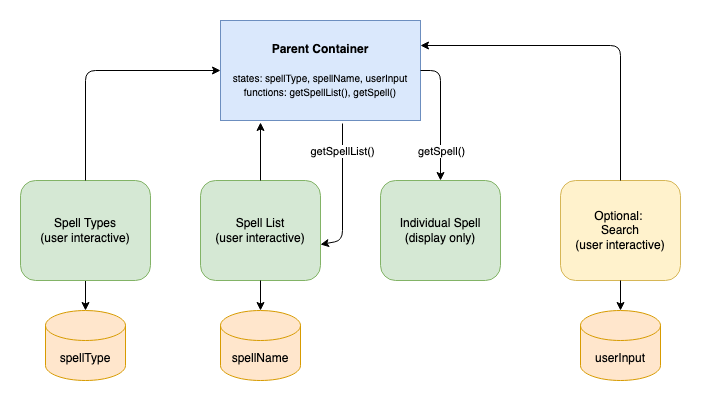

The diagram above was exported from draw.io. Its source (the exported page's mxGraphModel, read from the mxfile embedded in the PNG):
<mxGraphModel dx="902" dy="664" grid="1" gridSize="10" guides="1" tooltips="1" connect="1" arrows="1" fold="1" page="1" pageScale="1" pageWidth="850" pageHeight="1100" math="0" shadow="0">
  <root>
    <mxCell id="0" />
    <mxCell id="1" parent="0" />
    <mxCell id="5KjSfEsvsGfu4O9U6w4m-1" value="&lt;b&gt;Parent Container&lt;br&gt;&lt;/b&gt;&lt;br&gt;&lt;font style=&quot;font-size: 10px;&quot;&gt;states: spellType, spellName, userInput&lt;br&gt;functions: getSpellList(), getSpell()&lt;/font&gt;" style="rounded=0;whiteSpace=wrap;html=1;fillColor=#dae8fc;strokeColor=#6c8ebf;" parent="1" vertex="1">
      <mxGeometry x="320" y="40" width="200" height="100" as="geometry" />
    </mxCell>
    <mxCell id="5KjSfEsvsGfu4O9U6w4m-9" value="" style="edgeStyle=orthogonalEdgeStyle;rounded=0;orthogonalLoop=1;jettySize=auto;html=1;" parent="1" source="5KjSfEsvsGfu4O9U6w4m-2" target="5KjSfEsvsGfu4O9U6w4m-6" edge="1">
      <mxGeometry relative="1" as="geometry" />
    </mxCell>
    <mxCell id="5KjSfEsvsGfu4O9U6w4m-2" value="Spell Types&lt;br&gt;(user interactive)" style="rounded=1;whiteSpace=wrap;html=1;fillColor=#d5e8d4;strokeColor=#82b366;" parent="1" vertex="1">
      <mxGeometry x="120" y="200" width="130" height="100" as="geometry" />
    </mxCell>
    <mxCell id="5KjSfEsvsGfu4O9U6w4m-3" value="Spell List&lt;br&gt;(user interactive)" style="rounded=1;whiteSpace=wrap;html=1;fillColor=#d5e8d4;strokeColor=#82b366;" parent="1" vertex="1">
      <mxGeometry x="300" y="200" width="120" height="100" as="geometry" />
    </mxCell>
    <mxCell id="5KjSfEsvsGfu4O9U6w4m-12" value="" style="edgeStyle=orthogonalEdgeStyle;rounded=1;orthogonalLoop=1;jettySize=auto;html=1;startArrow=classic;startFill=1;endArrow=none;endFill=0;exitX=0.5;exitY=0;exitDx=0;exitDy=0;" parent="1" source="5KjSfEsvsGfu4O9U6w4m-4" target="5KjSfEsvsGfu4O9U6w4m-1" edge="1">
      <mxGeometry relative="1" as="geometry">
        <Array as="points">
          <mxPoint x="540" y="90" />
        </Array>
      </mxGeometry>
    </mxCell>
    <mxCell id="5KjSfEsvsGfu4O9U6w4m-20" value="getSpell()" style="edgeLabel;html=1;align=center;verticalAlign=middle;resizable=0;points=[];" parent="5KjSfEsvsGfu4O9U6w4m-12" connectable="0" vertex="1">
      <mxGeometry x="-0.0769" relative="1" as="geometry">
        <mxPoint y="30" as="offset" />
      </mxGeometry>
    </mxCell>
    <mxCell id="5KjSfEsvsGfu4O9U6w4m-4" value="Individual Spell&lt;br&gt;(display only)" style="rounded=1;whiteSpace=wrap;html=1;fillColor=#d5e8d4;strokeColor=#82b366;" parent="1" vertex="1">
      <mxGeometry x="480" y="200" width="120" height="100" as="geometry" />
    </mxCell>
    <mxCell id="5KjSfEsvsGfu4O9U6w4m-5" value="Optional: &lt;br&gt;Search&lt;br&gt;(user interactive)" style="rounded=1;whiteSpace=wrap;html=1;fillColor=#fff2cc;strokeColor=#d6b656;" parent="1" vertex="1">
      <mxGeometry x="660" y="200" width="120" height="100" as="geometry" />
    </mxCell>
    <mxCell id="5KjSfEsvsGfu4O9U6w4m-6" value="spellType" style="shape=cylinder3;whiteSpace=wrap;html=1;boundedLbl=1;backgroundOutline=1;size=15;fillColor=#ffe6cc;strokeColor=#d79b00;" parent="1" vertex="1">
      <mxGeometry x="145" y="330" width="80" height="70" as="geometry" />
    </mxCell>
    <mxCell id="5KjSfEsvsGfu4O9U6w4m-7" value="spellName" style="shape=cylinder3;whiteSpace=wrap;html=1;boundedLbl=1;backgroundOutline=1;size=15;fillColor=#ffe6cc;strokeColor=#d79b00;" parent="1" vertex="1">
      <mxGeometry x="320" y="330" width="80" height="70" as="geometry" />
    </mxCell>
    <mxCell id="5KjSfEsvsGfu4O9U6w4m-8" value="" style="endArrow=classic;html=1;rounded=0;exitX=0.5;exitY=1;exitDx=0;exitDy=0;entryX=0.5;entryY=0;entryDx=0;entryDy=0;entryPerimeter=0;" parent="1" source="5KjSfEsvsGfu4O9U6w4m-3" target="5KjSfEsvsGfu4O9U6w4m-7" edge="1">
      <mxGeometry width="50" height="50" relative="1" as="geometry">
        <mxPoint x="400" y="340" as="sourcePoint" />
        <mxPoint x="450" y="290" as="targetPoint" />
      </mxGeometry>
    </mxCell>
    <mxCell id="5KjSfEsvsGfu4O9U6w4m-10" value="" style="endArrow=classic;html=1;exitX=0.5;exitY=0;exitDx=0;exitDy=0;entryX=0;entryY=0.5;entryDx=0;entryDy=0;rounded=1;" parent="1" source="5KjSfEsvsGfu4O9U6w4m-2" target="5KjSfEsvsGfu4O9U6w4m-1" edge="1">
      <mxGeometry width="50" height="50" relative="1" as="geometry">
        <mxPoint x="400" y="340" as="sourcePoint" />
        <mxPoint x="450" y="290" as="targetPoint" />
        <Array as="points">
          <mxPoint x="185" y="90" />
        </Array>
      </mxGeometry>
    </mxCell>
    <mxCell id="5KjSfEsvsGfu4O9U6w4m-13" value="" style="endArrow=classic;html=1;rounded=1;exitX=0.5;exitY=0;exitDx=0;exitDy=0;entryX=1;entryY=0.25;entryDx=0;entryDy=0;" parent="1" source="5KjSfEsvsGfu4O9U6w4m-5" target="5KjSfEsvsGfu4O9U6w4m-1" edge="1">
      <mxGeometry width="50" height="50" relative="1" as="geometry">
        <mxPoint x="400" y="340" as="sourcePoint" />
        <mxPoint x="450" y="290" as="targetPoint" />
        <Array as="points">
          <mxPoint x="720" y="65" />
        </Array>
      </mxGeometry>
    </mxCell>
    <mxCell id="5KjSfEsvsGfu4O9U6w4m-16" value="" style="endArrow=classic;html=1;rounded=1;entryX=1;entryY=0.64;entryDx=0;entryDy=0;entryPerimeter=0;exitX=0.61;exitY=1.03;exitDx=0;exitDy=0;exitPerimeter=0;" parent="1" source="5KjSfEsvsGfu4O9U6w4m-1" target="5KjSfEsvsGfu4O9U6w4m-3" edge="1">
      <mxGeometry width="50" height="50" relative="1" as="geometry">
        <mxPoint x="380" y="140" as="sourcePoint" />
        <mxPoint x="450" y="290" as="targetPoint" />
        <Array as="points">
          <mxPoint x="442" y="260" />
        </Array>
      </mxGeometry>
    </mxCell>
    <mxCell id="5KjSfEsvsGfu4O9U6w4m-18" value="getSpellList()" style="edgeLabel;html=1;align=center;verticalAlign=middle;resizable=0;points=[];" parent="5KjSfEsvsGfu4O9U6w4m-16" connectable="0" vertex="1">
      <mxGeometry x="-0.1" y="-1" relative="1" as="geometry">
        <mxPoint y="-36" as="offset" />
      </mxGeometry>
    </mxCell>
    <mxCell id="5KjSfEsvsGfu4O9U6w4m-25" value="" style="endArrow=classic;html=1;rounded=1;fontSize=10;exitX=0.5;exitY=0;exitDx=0;exitDy=0;entryX=0.2;entryY=1.02;entryDx=0;entryDy=0;entryPerimeter=0;" parent="1" source="5KjSfEsvsGfu4O9U6w4m-3" target="5KjSfEsvsGfu4O9U6w4m-1" edge="1">
      <mxGeometry width="50" height="50" relative="1" as="geometry">
        <mxPoint x="400" y="330" as="sourcePoint" />
        <mxPoint x="450" y="280" as="targetPoint" />
      </mxGeometry>
    </mxCell>
    <mxCell id="VkipAmM0cJHMvhau-m_k-1" value="userInput" style="shape=cylinder3;whiteSpace=wrap;html=1;boundedLbl=1;backgroundOutline=1;size=15;fillColor=#ffe6cc;strokeColor=#d79b00;" vertex="1" parent="1">
      <mxGeometry x="680" y="330" width="80" height="70" as="geometry" />
    </mxCell>
    <mxCell id="VkipAmM0cJHMvhau-m_k-2" value="" style="endArrow=classic;html=1;rounded=0;exitX=0.5;exitY=1;exitDx=0;exitDy=0;entryX=0.5;entryY=0;entryDx=0;entryDy=0;entryPerimeter=0;" edge="1" parent="1" source="5KjSfEsvsGfu4O9U6w4m-5" target="VkipAmM0cJHMvhau-m_k-1">
      <mxGeometry width="50" height="50" relative="1" as="geometry">
        <mxPoint x="370" y="310" as="sourcePoint" />
        <mxPoint x="370" y="340" as="targetPoint" />
      </mxGeometry>
    </mxCell>
  </root>
</mxGraphModel>